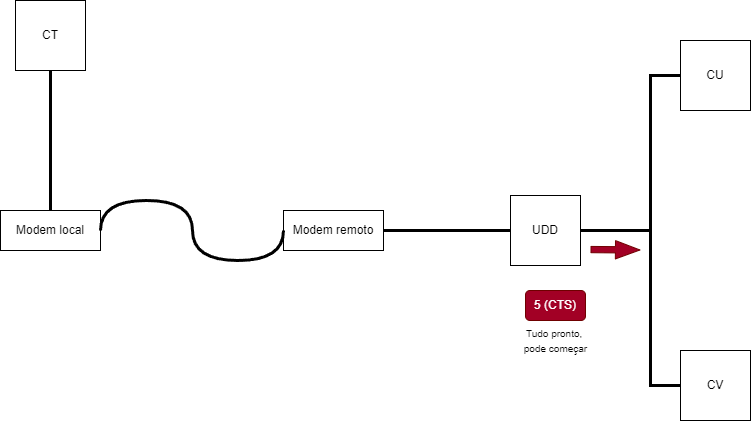

The diagram above was exported from draw.io. Its source (the exported page's mxGraphModel, read from the mxfile embedded in the PNG):
<mxGraphModel dx="1131" dy="1069" grid="1" gridSize="10" guides="1" tooltips="1" connect="1" arrows="1" fold="1" page="1" pageScale="1" pageWidth="827" pageHeight="1169" math="0" shadow="0">
  <root>
    <mxCell id="0" />
    <mxCell id="1" parent="0" />
    <mxCell id="N0B7f1GQi4oO9jO1ZdyZ-147" value="CT" style="whiteSpace=wrap;html=1;aspect=fixed;" vertex="1" parent="1">
      <mxGeometry x="25" y="100" width="70" height="70" as="geometry" />
    </mxCell>
    <mxCell id="N0B7f1GQi4oO9jO1ZdyZ-148" value="UDD" style="whiteSpace=wrap;html=1;aspect=fixed;" vertex="1" parent="1">
      <mxGeometry x="520" y="295" width="70" height="70" as="geometry" />
    </mxCell>
    <mxCell id="N0B7f1GQi4oO9jO1ZdyZ-149" value="CU" style="whiteSpace=wrap;html=1;aspect=fixed;" vertex="1" parent="1">
      <mxGeometry x="690" y="140" width="70" height="70" as="geometry" />
    </mxCell>
    <mxCell id="N0B7f1GQi4oO9jO1ZdyZ-150" value="CV" style="whiteSpace=wrap;html=1;aspect=fixed;" vertex="1" parent="1">
      <mxGeometry x="690" y="450" width="70" height="70" as="geometry" />
    </mxCell>
    <mxCell id="N0B7f1GQi4oO9jO1ZdyZ-151" value="" style="endArrow=none;html=1;rounded=0;exitX=0.5;exitY=1;exitDx=0;exitDy=0;entryX=0.5;entryY=0;entryDx=0;entryDy=0;strokeWidth=3;" edge="1" parent="1" source="N0B7f1GQi4oO9jO1ZdyZ-147" target="N0B7f1GQi4oO9jO1ZdyZ-155">
      <mxGeometry width="50" height="50" relative="1" as="geometry">
        <mxPoint x="360" y="380" as="sourcePoint" />
        <mxPoint x="150" y="325" as="targetPoint" />
      </mxGeometry>
    </mxCell>
    <mxCell id="N0B7f1GQi4oO9jO1ZdyZ-152" value="" style="endArrow=none;html=1;rounded=0;exitX=0;exitY=0.5;exitDx=0;exitDy=0;entryX=1;entryY=0.5;entryDx=0;entryDy=0;strokeWidth=3;" edge="1" parent="1" source="N0B7f1GQi4oO9jO1ZdyZ-148" target="N0B7f1GQi4oO9jO1ZdyZ-156">
      <mxGeometry width="50" height="50" relative="1" as="geometry">
        <mxPoint x="364" y="340" as="sourcePoint" />
        <mxPoint x="390" y="325" as="targetPoint" />
      </mxGeometry>
    </mxCell>
    <mxCell id="N0B7f1GQi4oO9jO1ZdyZ-153" value="" style="endArrow=none;html=1;rounded=0;exitX=0;exitY=0.5;exitDx=0;exitDy=0;entryX=1;entryY=0.5;entryDx=0;entryDy=0;strokeWidth=3;" edge="1" parent="1" source="N0B7f1GQi4oO9jO1ZdyZ-149" target="N0B7f1GQi4oO9jO1ZdyZ-148">
      <mxGeometry width="50" height="50" relative="1" as="geometry">
        <mxPoint x="530" y="340" as="sourcePoint" />
        <mxPoint x="444" y="340" as="targetPoint" />
        <Array as="points">
          <mxPoint x="660" y="175" />
          <mxPoint x="660" y="330" />
        </Array>
      </mxGeometry>
    </mxCell>
    <mxCell id="N0B7f1GQi4oO9jO1ZdyZ-154" value="" style="endArrow=none;html=1;rounded=0;exitX=0;exitY=0.5;exitDx=0;exitDy=0;entryX=1;entryY=0.5;entryDx=0;entryDy=0;strokeWidth=3;" edge="1" parent="1" source="N0B7f1GQi4oO9jO1ZdyZ-150" target="N0B7f1GQi4oO9jO1ZdyZ-148">
      <mxGeometry width="50" height="50" relative="1" as="geometry">
        <mxPoint x="540" y="350" as="sourcePoint" />
        <mxPoint x="454" y="350" as="targetPoint" />
        <Array as="points">
          <mxPoint x="660" y="485" />
          <mxPoint x="660" y="330" />
        </Array>
      </mxGeometry>
    </mxCell>
    <mxCell id="N0B7f1GQi4oO9jO1ZdyZ-155" value="Modem local&lt;br&gt;" style="rounded=0;whiteSpace=wrap;html=1;" vertex="1" parent="1">
      <mxGeometry x="10" y="310" width="100" height="40" as="geometry" />
    </mxCell>
    <mxCell id="N0B7f1GQi4oO9jO1ZdyZ-156" value="Modem remoto&lt;br&gt;" style="rounded=0;whiteSpace=wrap;html=1;" vertex="1" parent="1">
      <mxGeometry x="293" y="310" width="100" height="40" as="geometry" />
    </mxCell>
    <mxCell id="N0B7f1GQi4oO9jO1ZdyZ-157" value="" style="shape=flexArrow;endArrow=classic;html=1;rounded=0;width=6.290322580645161;endSize=7.8596774193548375;endWidth=11.082206035379812;fillColor=#a20025;strokeColor=#6F0000;" edge="1" parent="1">
      <mxGeometry width="50" height="50" relative="1" as="geometry">
        <mxPoint x="600" y="349.05000000000007" as="sourcePoint" />
        <mxPoint x="650" y="349.48" as="targetPoint" />
      </mxGeometry>
    </mxCell>
    <mxCell id="N0B7f1GQi4oO9jO1ZdyZ-158" value="5 (CTS)" style="rounded=1;whiteSpace=wrap;html=1;fillColor=#a20025;fontColor=#ffffff;strokeColor=#6F0000;" vertex="1" parent="1">
      <mxGeometry x="535" y="390" width="60" height="30" as="geometry" />
    </mxCell>
    <mxCell id="N0B7f1GQi4oO9jO1ZdyZ-159" value="&lt;font style=&quot;font-size: 10px;&quot;&gt;Tudo pronto,&amp;nbsp;&lt;br&gt;pode começar&lt;br&gt;&lt;/font&gt;" style="text;html=1;align=center;verticalAlign=middle;resizable=0;points=[];autosize=1;strokeColor=none;fillColor=none;" vertex="1" parent="1">
      <mxGeometry x="520" y="420" width="90" height="40" as="geometry" />
    </mxCell>
    <mxCell id="N0B7f1GQi4oO9jO1ZdyZ-160" value="" style="endArrow=none;html=1;rounded=0;exitX=0;exitY=0.5;exitDx=0;exitDy=0;entryX=1;entryY=0.5;entryDx=0;entryDy=0;strokeWidth=3;edgeStyle=orthogonalEdgeStyle;curved=1;" edge="1" parent="1" source="N0B7f1GQi4oO9jO1ZdyZ-156" target="N0B7f1GQi4oO9jO1ZdyZ-155">
      <mxGeometry width="50" height="50" relative="1" as="geometry">
        <mxPoint x="70" y="180" as="sourcePoint" />
        <mxPoint x="70" y="320" as="targetPoint" />
        <Array as="points">
          <mxPoint x="293" y="360" />
          <mxPoint x="202" y="360" />
          <mxPoint x="202" y="300" />
          <mxPoint x="110" y="300" />
        </Array>
      </mxGeometry>
    </mxCell>
  </root>
</mxGraphModel>